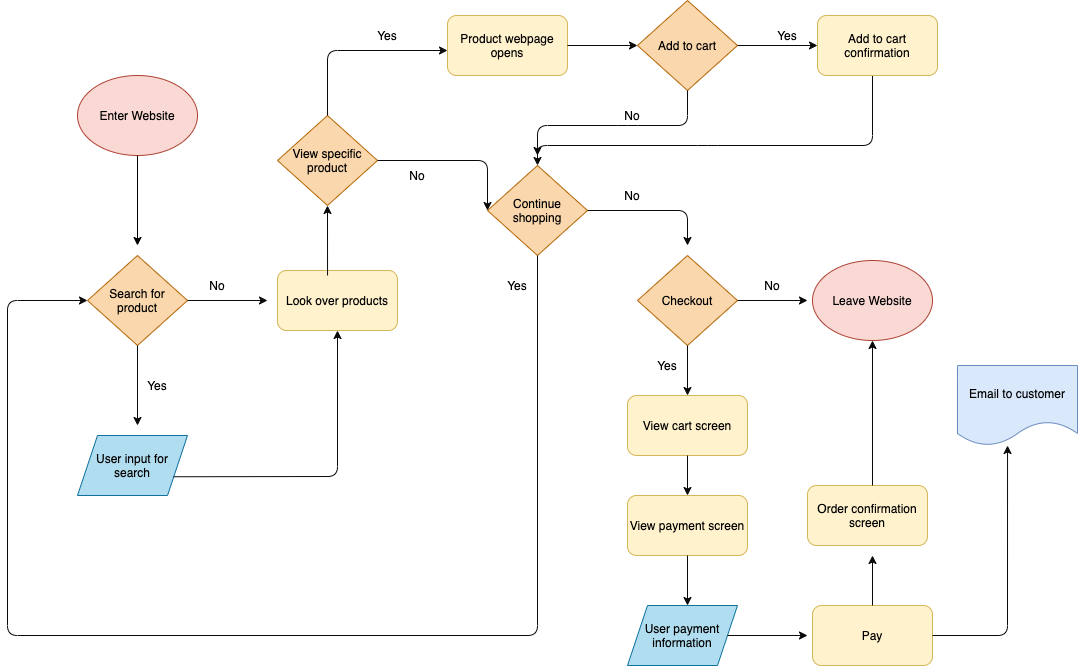

The diagram above was exported from draw.io. Its source (the exported page's mxGraphModel, read from the mxfile embedded in the PNG):
<mxGraphModel dx="1861" dy="1853" grid="1" gridSize="10" guides="1" tooltips="1" connect="1" arrows="1" fold="1" page="1" pageScale="1" pageWidth="850" pageHeight="1100" background="#FFFFFF" math="0" shadow="0">
  <root>
    <mxCell id="0" />
    <mxCell id="1" parent="0" />
    <mxCell id="2" value="&lt;font color=&quot;#000000&quot;&gt;Enter Website&lt;/font&gt;" style="ellipse;whiteSpace=wrap;html=1;fillColor=#fad9d5;strokeColor=#ae4132;" vertex="1" parent="1">
      <mxGeometry x="30" y="40" width="120" height="80" as="geometry" />
    </mxCell>
    <mxCell id="3" value="" style="endArrow=classic;html=1;fontColor=#000000;exitX=0.5;exitY=1;exitDx=0;exitDy=0;labelBorderColor=#000000;strokeColor=#000000;" edge="1" parent="1" source="2">
      <mxGeometry width="50" height="50" relative="1" as="geometry">
        <mxPoint x="180" y="140" as="sourcePoint" />
        <mxPoint x="90" y="210" as="targetPoint" />
      </mxGeometry>
    </mxCell>
    <mxCell id="4" value="&lt;font color=&quot;#000000&quot;&gt;Search for product&lt;/font&gt;" style="rhombus;whiteSpace=wrap;html=1;fillColor=#fad7ac;strokeColor=#b46504;" vertex="1" parent="1">
      <mxGeometry x="40" y="220" width="100" height="90" as="geometry" />
    </mxCell>
    <mxCell id="5" value="" style="endArrow=classic;html=1;fontColor=#000000;exitX=0.5;exitY=1;exitDx=0;exitDy=0;strokeColor=#0A0A0A;" edge="1" parent="1" source="4">
      <mxGeometry width="50" height="50" relative="1" as="geometry">
        <mxPoint x="130" y="450" as="sourcePoint" />
        <mxPoint x="90" y="390" as="targetPoint" />
      </mxGeometry>
    </mxCell>
    <mxCell id="6" value="&lt;font color=&quot;#000000&quot;&gt;User input for search&lt;/font&gt;" style="shape=parallelogram;perimeter=parallelogramPerimeter;whiteSpace=wrap;html=1;fixedSize=1;fillColor=#b1ddf0;strokeColor=#10739e;" vertex="1" parent="1">
      <mxGeometry x="30" y="400" width="110" height="60" as="geometry" />
    </mxCell>
    <mxCell id="7" value="Yes" style="text;html=1;strokeColor=none;fillColor=none;align=center;verticalAlign=middle;whiteSpace=wrap;rounded=0;fontColor=#000000;" vertex="1" parent="1">
      <mxGeometry x="90" y="340" width="40" height="20" as="geometry" />
    </mxCell>
    <mxCell id="9" value="" style="endArrow=classic;html=1;fontColor=#000000;strokeColor=#0A0A0A;exitX=1;exitY=0.5;exitDx=0;exitDy=0;" edge="1" parent="1" source="4">
      <mxGeometry width="50" height="50" relative="1" as="geometry">
        <mxPoint x="130" y="340" as="sourcePoint" />
        <mxPoint x="220" y="265" as="targetPoint" />
      </mxGeometry>
    </mxCell>
    <mxCell id="10" value="No" style="text;html=1;strokeColor=none;fillColor=none;align=center;verticalAlign=middle;whiteSpace=wrap;rounded=0;fontColor=#000000;" vertex="1" parent="1">
      <mxGeometry x="150" y="240" width="40" height="20" as="geometry" />
    </mxCell>
    <mxCell id="12" value="&lt;font color=&quot;#000000&quot;&gt;Look over products&lt;/font&gt;" style="rounded=1;whiteSpace=wrap;html=1;fillColor=#fff2cc;strokeColor=#d6b656;" vertex="1" parent="1">
      <mxGeometry x="230" y="235" width="120" height="60" as="geometry" />
    </mxCell>
    <mxCell id="13" value="" style="endArrow=classic;html=1;fontColor=#000000;strokeColor=#0A0A0A;exitX=1;exitY=0.75;exitDx=0;exitDy=0;entryX=0.5;entryY=1;entryDx=0;entryDy=0;" edge="1" parent="1" source="6" target="12">
      <mxGeometry width="50" height="50" relative="1" as="geometry">
        <mxPoint x="180" y="400" as="sourcePoint" />
        <mxPoint x="230" y="350" as="targetPoint" />
        <Array as="points">
          <mxPoint x="290" y="441" />
        </Array>
      </mxGeometry>
    </mxCell>
    <mxCell id="16" value="" style="endArrow=classic;html=1;fontColor=#000000;strokeColor=#0A0A0A;exitX=0.417;exitY=0.083;exitDx=0;exitDy=0;exitPerimeter=0;" edge="1" parent="1" source="12">
      <mxGeometry width="50" height="50" relative="1" as="geometry">
        <mxPoint x="350" y="390" as="sourcePoint" />
        <mxPoint x="280" y="170" as="targetPoint" />
      </mxGeometry>
    </mxCell>
    <mxCell id="18" value="&lt;font color=&quot;#000000&quot;&gt;View specific product&lt;/font&gt;" style="rhombus;whiteSpace=wrap;html=1;fillColor=#fad7ac;strokeColor=#b46504;" vertex="1" parent="1">
      <mxGeometry x="230" y="80" width="100" height="90" as="geometry" />
    </mxCell>
    <mxCell id="19" value="" style="endArrow=classic;html=1;fontColor=#000000;strokeColor=#0A0A0A;exitX=0.5;exitY=0;exitDx=0;exitDy=0;" edge="1" parent="1" source="18">
      <mxGeometry width="50" height="50" relative="1" as="geometry">
        <mxPoint x="520" y="400" as="sourcePoint" />
        <mxPoint x="400" y="15" as="targetPoint" />
        <Array as="points">
          <mxPoint x="280" y="15" />
        </Array>
      </mxGeometry>
    </mxCell>
    <mxCell id="21" value="&lt;font color=&quot;#000000&quot;&gt;Continue shopping&lt;/font&gt;" style="rhombus;whiteSpace=wrap;html=1;fillColor=#fad7ac;strokeColor=#b46504;" vertex="1" parent="1">
      <mxGeometry x="440" y="130" width="100" height="90" as="geometry" />
    </mxCell>
    <mxCell id="22" value="No" style="text;html=1;strokeColor=none;fillColor=none;align=center;verticalAlign=middle;whiteSpace=wrap;rounded=0;fontColor=#000000;" vertex="1" parent="1">
      <mxGeometry x="350" y="130" width="40" height="20" as="geometry" />
    </mxCell>
    <mxCell id="23" value="" style="endArrow=classic;html=1;fontColor=#000000;strokeColor=#0A0A0A;exitX=1;exitY=0.5;exitDx=0;exitDy=0;entryX=0;entryY=0.5;entryDx=0;entryDy=0;" edge="1" parent="1" source="18" target="21">
      <mxGeometry width="50" height="50" relative="1" as="geometry">
        <mxPoint x="530" y="430" as="sourcePoint" />
        <mxPoint x="430" y="125" as="targetPoint" />
        <Array as="points">
          <mxPoint x="440" y="125" />
        </Array>
      </mxGeometry>
    </mxCell>
    <mxCell id="26" value="Yes" style="text;html=1;strokeColor=none;fillColor=none;align=center;verticalAlign=middle;whiteSpace=wrap;rounded=0;fontColor=#000000;" vertex="1" parent="1">
      <mxGeometry x="320" y="-10" width="40" height="20" as="geometry" />
    </mxCell>
    <mxCell id="28" value="&lt;font color=&quot;#000000&quot;&gt;Add to cart&lt;/font&gt;" style="rhombus;whiteSpace=wrap;html=1;fillColor=#fad7ac;strokeColor=#b46504;" vertex="1" parent="1">
      <mxGeometry x="590" y="-35" width="100" height="90" as="geometry" />
    </mxCell>
    <mxCell id="29" value="&lt;font color=&quot;#000000&quot;&gt;Product webpage opens&lt;/font&gt;" style="rounded=1;whiteSpace=wrap;html=1;fillColor=#fff2cc;strokeColor=#d6b656;" vertex="1" parent="1">
      <mxGeometry x="400" y="-20" width="120" height="60" as="geometry" />
    </mxCell>
    <mxCell id="34" value="" style="endArrow=classic;html=1;fontColor=#000000;strokeColor=#0A0A0A;entryX=0;entryY=0.5;entryDx=0;entryDy=0;" edge="1" parent="1" target="28">
      <mxGeometry width="50" height="50" relative="1" as="geometry">
        <mxPoint x="520" y="10" as="sourcePoint" />
        <mxPoint x="580" y="230" as="targetPoint" />
      </mxGeometry>
    </mxCell>
    <mxCell id="35" value="" style="endArrow=classic;html=1;fontColor=#000000;strokeColor=#0A0A0A;exitX=0.5;exitY=1;exitDx=0;exitDy=0;" edge="1" parent="1" source="28">
      <mxGeometry width="50" height="50" relative="1" as="geometry">
        <mxPoint x="540" y="280" as="sourcePoint" />
        <mxPoint x="490" y="120" as="targetPoint" />
        <Array as="points">
          <mxPoint x="640" y="90" />
          <mxPoint x="580" y="90" />
          <mxPoint x="490" y="90" />
        </Array>
      </mxGeometry>
    </mxCell>
    <mxCell id="41" value="No" style="text;html=1;strokeColor=none;fillColor=none;align=center;verticalAlign=middle;whiteSpace=wrap;rounded=0;fontColor=#000000;" vertex="1" parent="1">
      <mxGeometry x="570" y="70" width="30" height="20" as="geometry" />
    </mxCell>
    <mxCell id="42" value="" style="endArrow=classic;html=1;fontColor=#000000;strokeColor=#0A0A0A;exitX=1;exitY=0.5;exitDx=0;exitDy=0;" edge="1" parent="1" source="28">
      <mxGeometry width="50" height="50" relative="1" as="geometry">
        <mxPoint x="670" y="270" as="sourcePoint" />
        <mxPoint x="770" y="10" as="targetPoint" />
      </mxGeometry>
    </mxCell>
    <mxCell id="44" value="" style="endArrow=classic;html=1;fontColor=#000000;strokeColor=#0A0A0A;exitX=0.5;exitY=1;exitDx=0;exitDy=0;entryX=0.5;entryY=0;entryDx=0;entryDy=0;" edge="1" parent="1" target="21">
      <mxGeometry width="50" height="50" relative="1" as="geometry">
        <mxPoint x="825" y="40" as="sourcePoint" />
        <mxPoint x="490" y="110" as="targetPoint" />
        <Array as="points">
          <mxPoint x="825" y="110" />
          <mxPoint x="660" y="110" />
          <mxPoint x="490" y="110" />
        </Array>
      </mxGeometry>
    </mxCell>
    <mxCell id="47" value="Yes" style="text;html=1;strokeColor=none;fillColor=none;align=center;verticalAlign=middle;whiteSpace=wrap;rounded=0;fontColor=#000000;" vertex="1" parent="1">
      <mxGeometry x="720" y="-10" width="40" height="20" as="geometry" />
    </mxCell>
    <mxCell id="48" value="" style="endArrow=classic;html=1;fontColor=#000000;strokeColor=#0A0A0A;exitX=0.5;exitY=1;exitDx=0;exitDy=0;entryX=0;entryY=0.5;entryDx=0;entryDy=0;" edge="1" parent="1" source="21" target="4">
      <mxGeometry width="50" height="50" relative="1" as="geometry">
        <mxPoint x="350" y="450" as="sourcePoint" />
        <mxPoint x="-40" y="260" as="targetPoint" />
        <Array as="points">
          <mxPoint x="490" y="600" />
          <mxPoint x="-40" y="600" />
          <mxPoint x="-40" y="265" />
        </Array>
      </mxGeometry>
    </mxCell>
    <mxCell id="49" value="Yes" style="text;html=1;strokeColor=none;fillColor=none;align=center;verticalAlign=middle;whiteSpace=wrap;rounded=0;fontColor=#000000;" vertex="1" parent="1">
      <mxGeometry x="450" y="240" width="40" height="20" as="geometry" />
    </mxCell>
    <mxCell id="50" value="" style="endArrow=classic;html=1;fontColor=#000000;strokeColor=#0A0A0A;exitX=1;exitY=0.5;exitDx=0;exitDy=0;" edge="1" parent="1" source="21">
      <mxGeometry width="50" height="50" relative="1" as="geometry">
        <mxPoint x="590" y="380" as="sourcePoint" />
        <mxPoint x="640" y="210" as="targetPoint" />
        <Array as="points">
          <mxPoint x="640" y="175" />
        </Array>
      </mxGeometry>
    </mxCell>
    <mxCell id="51" value="No" style="text;html=1;strokeColor=none;fillColor=none;align=center;verticalAlign=middle;whiteSpace=wrap;rounded=0;fontColor=#000000;" vertex="1" parent="1">
      <mxGeometry x="570" y="150" width="30" height="20" as="geometry" />
    </mxCell>
    <mxCell id="52" value="&lt;font color=&quot;#000000&quot;&gt;Checkout&lt;/font&gt;" style="rhombus;whiteSpace=wrap;html=1;fillColor=#fad7ac;strokeColor=#b46504;" vertex="1" parent="1">
      <mxGeometry x="590" y="220" width="100" height="90" as="geometry" />
    </mxCell>
    <mxCell id="53" value="" style="endArrow=classic;html=1;fontColor=#000000;strokeColor=#0A0A0A;exitX=1;exitY=0.5;exitDx=0;exitDy=0;" edge="1" parent="1" source="52">
      <mxGeometry width="50" height="50" relative="1" as="geometry">
        <mxPoint x="740" y="480" as="sourcePoint" />
        <mxPoint x="760" y="265" as="targetPoint" />
      </mxGeometry>
    </mxCell>
    <mxCell id="54" value="&lt;font color=&quot;#000000&quot;&gt;Leave Website&lt;/font&gt;" style="ellipse;whiteSpace=wrap;html=1;fillColor=#fad9d5;strokeColor=#ae4132;" vertex="1" parent="1">
      <mxGeometry x="765" y="225" width="120" height="80" as="geometry" />
    </mxCell>
    <mxCell id="55" value="No" style="text;html=1;strokeColor=none;fillColor=none;align=center;verticalAlign=middle;whiteSpace=wrap;rounded=0;fontColor=#000000;" vertex="1" parent="1">
      <mxGeometry x="710" y="240" width="30" height="20" as="geometry" />
    </mxCell>
    <mxCell id="56" value="" style="endArrow=classic;html=1;fontColor=#000000;strokeColor=#0A0A0A;exitX=0.5;exitY=1;exitDx=0;exitDy=0;" edge="1" parent="1" source="52">
      <mxGeometry width="50" height="50" relative="1" as="geometry">
        <mxPoint x="610" y="360" as="sourcePoint" />
        <mxPoint x="640" y="360" as="targetPoint" />
      </mxGeometry>
    </mxCell>
    <mxCell id="57" value="Yes" style="text;html=1;strokeColor=none;fillColor=none;align=center;verticalAlign=middle;whiteSpace=wrap;rounded=0;fontColor=#000000;" vertex="1" parent="1">
      <mxGeometry x="600" y="320" width="40" height="20" as="geometry" />
    </mxCell>
    <mxCell id="58" value="&lt;font color=&quot;#000000&quot;&gt;View cart screen&lt;/font&gt;" style="rounded=1;whiteSpace=wrap;html=1;fillColor=#fff2cc;strokeColor=#d6b656;" vertex="1" parent="1">
      <mxGeometry x="580" y="360" width="120" height="60" as="geometry" />
    </mxCell>
    <mxCell id="60" value="" style="endArrow=classic;html=1;fontColor=#000000;strokeColor=#0A0A0A;exitX=0.5;exitY=1;exitDx=0;exitDy=0;" edge="1" parent="1" source="58">
      <mxGeometry width="50" height="50" relative="1" as="geometry">
        <mxPoint x="660" y="540" as="sourcePoint" />
        <mxPoint x="640" y="460" as="targetPoint" />
      </mxGeometry>
    </mxCell>
    <mxCell id="61" value="&lt;font color=&quot;#000000&quot;&gt;View payment screen&lt;/font&gt;" style="rounded=1;whiteSpace=wrap;html=1;fillColor=#fff2cc;strokeColor=#d6b656;" vertex="1" parent="1">
      <mxGeometry x="580" y="460" width="120" height="60" as="geometry" />
    </mxCell>
    <mxCell id="62" value="&lt;font color=&quot;#000000&quot;&gt;User payment information&lt;/font&gt;" style="shape=parallelogram;perimeter=parallelogramPerimeter;whiteSpace=wrap;html=1;fixedSize=1;fillColor=#b1ddf0;strokeColor=#10739e;" vertex="1" parent="1">
      <mxGeometry x="580" y="570" width="110" height="60" as="geometry" />
    </mxCell>
    <mxCell id="63" value="" style="endArrow=classic;html=1;fontColor=#000000;strokeColor=#0A0A0A;exitX=0.5;exitY=1;exitDx=0;exitDy=0;" edge="1" parent="1" source="61">
      <mxGeometry width="50" height="50" relative="1" as="geometry">
        <mxPoint x="680" y="420" as="sourcePoint" />
        <mxPoint x="640" y="570" as="targetPoint" />
      </mxGeometry>
    </mxCell>
    <mxCell id="64" value="" style="endArrow=classic;html=1;fontColor=#000000;strokeColor=#0A0A0A;exitX=1;exitY=0.5;exitDx=0;exitDy=0;" edge="1" parent="1" source="62">
      <mxGeometry width="50" height="50" relative="1" as="geometry">
        <mxPoint x="720" y="600" as="sourcePoint" />
        <mxPoint x="760" y="600" as="targetPoint" />
      </mxGeometry>
    </mxCell>
    <mxCell id="65" value="&lt;font color=&quot;#000000&quot;&gt;Pay&lt;/font&gt;" style="rounded=1;whiteSpace=wrap;html=1;fillColor=#fff2cc;strokeColor=#d6b656;" vertex="1" parent="1">
      <mxGeometry x="765" y="570" width="120" height="60" as="geometry" />
    </mxCell>
    <mxCell id="66" value="" style="endArrow=classic;html=1;fontColor=#000000;strokeColor=#0A0A0A;exitX=0.5;exitY=0;exitDx=0;exitDy=0;" edge="1" parent="1" source="65">
      <mxGeometry width="50" height="50" relative="1" as="geometry">
        <mxPoint x="720" y="600" as="sourcePoint" />
        <mxPoint x="825" y="520" as="targetPoint" />
      </mxGeometry>
    </mxCell>
    <mxCell id="67" value="&lt;font color=&quot;#000000&quot;&gt;Add to cart confirmation&lt;/font&gt;" style="rounded=1;whiteSpace=wrap;html=1;fillColor=#fff2cc;strokeColor=#d6b656;" vertex="1" parent="1">
      <mxGeometry x="770" y="-20" width="120" height="60" as="geometry" />
    </mxCell>
    <mxCell id="68" value="&lt;font color=&quot;#000000&quot;&gt;Order confirmation screen&lt;/font&gt;" style="rounded=1;whiteSpace=wrap;html=1;fillColor=#fff2cc;strokeColor=#d6b656;" vertex="1" parent="1">
      <mxGeometry x="760" y="450" width="120" height="60" as="geometry" />
    </mxCell>
    <mxCell id="71" value="" style="endArrow=classic;html=1;fontColor=#000000;strokeColor=#0A0A0A;entryX=0.5;entryY=1;entryDx=0;entryDy=0;" edge="1" parent="1" target="54">
      <mxGeometry width="50" height="50" relative="1" as="geometry">
        <mxPoint x="825" y="450" as="sourcePoint" />
        <mxPoint x="820" y="310" as="targetPoint" />
      </mxGeometry>
    </mxCell>
    <mxCell id="72" value="" style="endArrow=classic;html=1;fontColor=#000000;strokeColor=#0A0A0A;exitX=1;exitY=0.5;exitDx=0;exitDy=0;entryX=0.417;entryY=1;entryDx=0;entryDy=0;entryPerimeter=0;" edge="1" parent="1" source="65" target="73">
      <mxGeometry width="50" height="50" relative="1" as="geometry">
        <mxPoint x="930" y="390" as="sourcePoint" />
        <mxPoint x="1000" y="480" as="targetPoint" />
        <Array as="points">
          <mxPoint x="960" y="600" />
        </Array>
      </mxGeometry>
    </mxCell>
    <mxCell id="73" value="&lt;font color=&quot;#000000&quot;&gt;Email to customer&lt;/font&gt;" style="shape=document;whiteSpace=wrap;html=1;boundedLbl=1;fillColor=#dae8fc;strokeColor=#6c8ebf;" vertex="1" parent="1">
      <mxGeometry x="910" y="330" width="120" height="80" as="geometry" />
    </mxCell>
  </root>
</mxGraphModel>